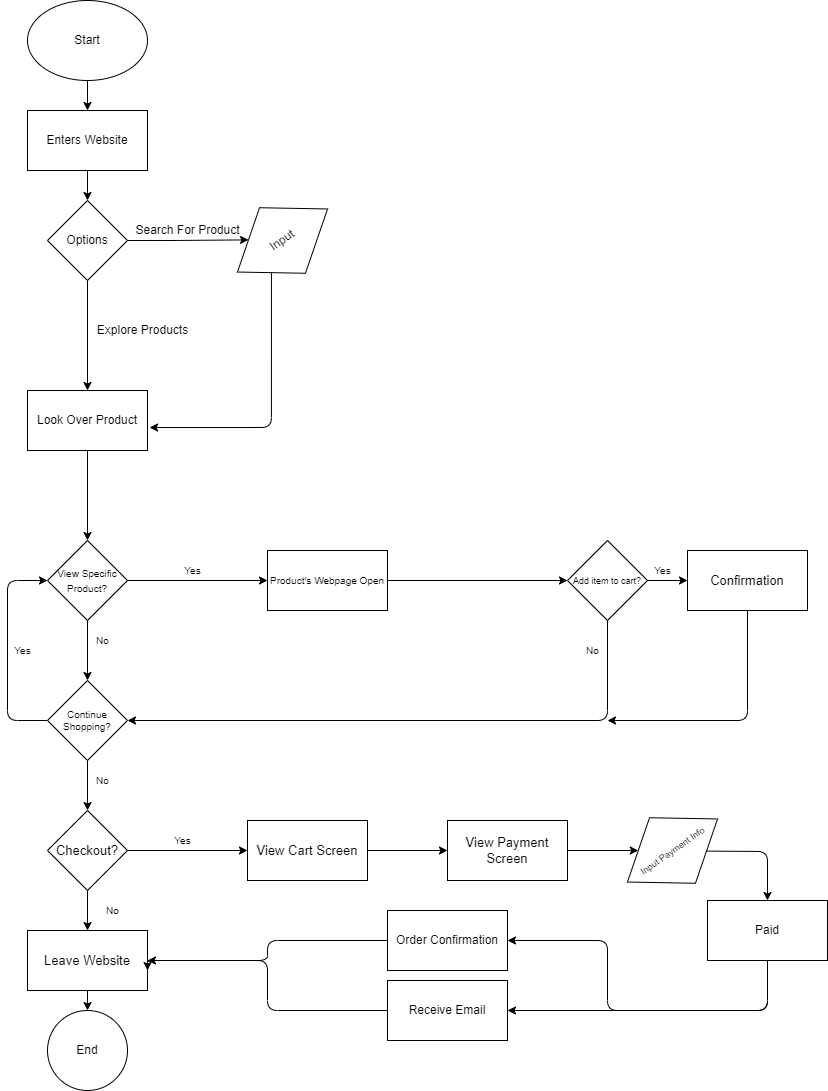

The diagram above was exported from draw.io. Its source (the exported page's mxGraphModel, read from the mxfile embedded in the PNG):
<mxGraphModel dx="1118" dy="521" grid="1" gridSize="10" guides="1" tooltips="1" connect="1" arrows="1" fold="1" page="1" pageScale="1" pageWidth="850" pageHeight="1100" math="0" shadow="0">
  <root>
    <mxCell id="0" />
    <mxCell id="1" parent="0" />
    <mxCell id="78" style="edgeStyle=orthogonalEdgeStyle;html=1;exitX=0.5;exitY=1;exitDx=0;exitDy=0;entryX=0.5;entryY=0;entryDx=0;entryDy=0;fontSize=12;" edge="1" parent="1" source="2" target="6">
      <mxGeometry relative="1" as="geometry" />
    </mxCell>
    <mxCell id="2" value="Start" style="ellipse;whiteSpace=wrap;html=1;" vertex="1" parent="1">
      <mxGeometry x="30" y="10" width="120" height="80" as="geometry" />
    </mxCell>
    <mxCell id="81" style="edgeStyle=orthogonalEdgeStyle;html=1;exitX=0.5;exitY=1;exitDx=0;exitDy=0;entryX=0.5;entryY=0;entryDx=0;entryDy=0;fontSize=12;" edge="1" parent="1" source="6" target="80">
      <mxGeometry relative="1" as="geometry" />
    </mxCell>
    <mxCell id="6" value="Enters Website" style="whiteSpace=wrap;html=1;" vertex="1" parent="1">
      <mxGeometry x="30" y="120" width="120" height="60" as="geometry" />
    </mxCell>
    <mxCell id="85" style="edgeStyle=orthogonalEdgeStyle;html=1;exitX=0;exitY=1;exitDx=0;exitDy=0;entryX=1.017;entryY=0.617;entryDx=0;entryDy=0;entryPerimeter=0;fontSize=12;" edge="1" parent="1" source="15" target="18">
      <mxGeometry relative="1" as="geometry">
        <Array as="points">
          <mxPoint x="274" y="437" />
        </Array>
      </mxGeometry>
    </mxCell>
    <mxCell id="15" value="Input" style="rhombus;whiteSpace=wrap;html=1;rotation=-35;" vertex="1" parent="1">
      <mxGeometry x="230" y="210" width="110" height="80" as="geometry" />
    </mxCell>
    <mxCell id="24" style="edgeStyle=none;html=1;exitX=0.5;exitY=1;exitDx=0;exitDy=0;fontSize=10;" edge="1" parent="1" source="18" target="22">
      <mxGeometry relative="1" as="geometry">
        <mxPoint x="88.94929724207555" y="499.01036380830317" as="targetPoint" />
      </mxGeometry>
    </mxCell>
    <mxCell id="18" value="Look Over Product" style="whiteSpace=wrap;html=1;" vertex="1" parent="1">
      <mxGeometry x="30" y="400" width="120" height="60" as="geometry" />
    </mxCell>
    <mxCell id="26" style="edgeStyle=none;html=1;exitX=1;exitY=0.5;exitDx=0;exitDy=0;entryX=0;entryY=0.5;entryDx=0;entryDy=0;fontSize=10;" edge="1" parent="1" source="22" target="25">
      <mxGeometry relative="1" as="geometry" />
    </mxCell>
    <mxCell id="29" style="edgeStyle=none;html=1;exitX=0.5;exitY=1;exitDx=0;exitDy=0;entryX=0.5;entryY=0;entryDx=0;entryDy=0;fontSize=10;" edge="1" parent="1" source="22" target="28">
      <mxGeometry relative="1" as="geometry" />
    </mxCell>
    <mxCell id="22" value="&lt;font style=&quot;font-size: 10px&quot;&gt;View Specific Product?&lt;/font&gt;" style="rhombus;whiteSpace=wrap;html=1;" vertex="1" parent="1">
      <mxGeometry x="50" y="550" width="80" height="80" as="geometry" />
    </mxCell>
    <mxCell id="33" style="edgeStyle=none;html=1;exitX=1;exitY=0.5;exitDx=0;exitDy=0;entryX=0;entryY=0.5;entryDx=0;entryDy=0;fontSize=9;" edge="1" parent="1" source="25" target="32">
      <mxGeometry relative="1" as="geometry">
        <mxPoint x="446.00179005503173" y="589.3903111138738" as="targetPoint" />
      </mxGeometry>
    </mxCell>
    <mxCell id="25" value="Product's Webpage Open" style="whiteSpace=wrap;html=1;fontSize=10;" vertex="1" parent="1">
      <mxGeometry x="270" y="560" width="120" height="60" as="geometry" />
    </mxCell>
    <mxCell id="48" style="edgeStyle=none;html=1;exitX=0;exitY=0.5;exitDx=0;exitDy=0;fontSize=13;entryX=0;entryY=0.5;entryDx=0;entryDy=0;" edge="1" parent="1" source="28" target="22">
      <mxGeometry relative="1" as="geometry">
        <mxPoint x="50" y="570" as="targetPoint" />
        <Array as="points">
          <mxPoint x="10" y="730" />
          <mxPoint x="10" y="590" />
        </Array>
      </mxGeometry>
    </mxCell>
    <mxCell id="53" style="edgeStyle=none;html=1;exitX=0.5;exitY=1;exitDx=0;exitDy=0;entryX=0.5;entryY=0;entryDx=0;entryDy=0;fontSize=13;" edge="1" parent="1" source="28" target="52">
      <mxGeometry relative="1" as="geometry" />
    </mxCell>
    <mxCell id="28" value="Continue Shopping?" style="rhombus;whiteSpace=wrap;html=1;fontSize=10;" vertex="1" parent="1">
      <mxGeometry x="50" y="690" width="80" height="80" as="geometry" />
    </mxCell>
    <mxCell id="30" value="Yes" style="text;html=1;resizable=0;autosize=1;align=center;verticalAlign=middle;points=[];fillColor=none;strokeColor=none;rounded=0;fontSize=10;" vertex="1" parent="1">
      <mxGeometry x="180" y="570" width="30" height="20" as="geometry" />
    </mxCell>
    <mxCell id="31" value="No" style="text;html=1;resizable=0;autosize=1;align=center;verticalAlign=middle;points=[];fillColor=none;strokeColor=none;rounded=0;fontSize=10;" vertex="1" parent="1">
      <mxGeometry x="90" y="640" width="30" height="20" as="geometry" />
    </mxCell>
    <mxCell id="34" style="edgeStyle=none;html=1;exitX=0.5;exitY=1;exitDx=0;exitDy=0;fontSize=9;entryX=1;entryY=0.5;entryDx=0;entryDy=0;" edge="1" parent="1" source="32" target="28">
      <mxGeometry relative="1" as="geometry">
        <mxPoint x="480" y="730" as="targetPoint" />
        <Array as="points">
          <mxPoint x="610" y="730" />
        </Array>
      </mxGeometry>
    </mxCell>
    <mxCell id="43" style="edgeStyle=none;html=1;exitX=1;exitY=0.5;exitDx=0;exitDy=0;entryX=0;entryY=0.5;entryDx=0;entryDy=0;fontSize=13;" edge="1" parent="1" source="32" target="42">
      <mxGeometry relative="1" as="geometry" />
    </mxCell>
    <mxCell id="32" value="&lt;font style=&quot;font-size: 9px&quot;&gt;Add item to cart?&lt;/font&gt;" style="rhombus;whiteSpace=wrap;html=1;fontSize=10;" vertex="1" parent="1">
      <mxGeometry x="570" y="550" width="80" height="80" as="geometry" />
    </mxCell>
    <mxCell id="49" style="edgeStyle=none;html=1;exitX=0.5;exitY=1;exitDx=0;exitDy=0;fontSize=13;" edge="1" parent="1" source="42">
      <mxGeometry relative="1" as="geometry">
        <mxPoint x="610" y="730" as="targetPoint" />
        <Array as="points">
          <mxPoint x="750" y="730" />
        </Array>
      </mxGeometry>
    </mxCell>
    <mxCell id="42" value="&lt;font style=&quot;font-size: 13px&quot;&gt;Confirmation&lt;/font&gt;" style="whiteSpace=wrap;html=1;fontSize=9;" vertex="1" parent="1">
      <mxGeometry x="690" y="560" width="120" height="60" as="geometry" />
    </mxCell>
    <mxCell id="45" value="Yes" style="text;html=1;resizable=0;autosize=1;align=center;verticalAlign=middle;points=[];fillColor=none;strokeColor=none;rounded=0;fontSize=10;" vertex="1" parent="1">
      <mxGeometry x="650" y="570" width="30" height="20" as="geometry" />
    </mxCell>
    <mxCell id="46" value="No" style="text;html=1;resizable=0;autosize=1;align=center;verticalAlign=middle;points=[];fillColor=none;strokeColor=none;rounded=0;fontSize=10;" vertex="1" parent="1">
      <mxGeometry x="580" y="650" width="30" height="20" as="geometry" />
    </mxCell>
    <mxCell id="50" value="No" style="text;html=1;resizable=0;autosize=1;align=center;verticalAlign=middle;points=[];fillColor=none;strokeColor=none;rounded=0;fontSize=10;" vertex="1" parent="1">
      <mxGeometry x="100" y="910" width="30" height="20" as="geometry" />
    </mxCell>
    <mxCell id="51" value="Yes" style="text;html=1;resizable=0;autosize=1;align=center;verticalAlign=middle;points=[];fillColor=none;strokeColor=none;rounded=0;fontSize=10;" vertex="1" parent="1">
      <mxGeometry x="10" y="650" width="30" height="20" as="geometry" />
    </mxCell>
    <mxCell id="55" style="edgeStyle=none;html=1;exitX=0.5;exitY=1;exitDx=0;exitDy=0;entryX=0.5;entryY=0;entryDx=0;entryDy=0;fontSize=13;" edge="1" parent="1" source="52" target="54">
      <mxGeometry relative="1" as="geometry" />
    </mxCell>
    <mxCell id="57" style="edgeStyle=none;html=1;exitX=1;exitY=0.5;exitDx=0;exitDy=0;entryX=0;entryY=0.5;entryDx=0;entryDy=0;entryPerimeter=0;fontSize=13;" edge="1" parent="1" source="52" target="56">
      <mxGeometry relative="1" as="geometry" />
    </mxCell>
    <mxCell id="52" value="Checkout?" style="rhombus;whiteSpace=wrap;html=1;fontSize=13;" vertex="1" parent="1">
      <mxGeometry x="50" y="820" width="80" height="80" as="geometry" />
    </mxCell>
    <mxCell id="77" style="edgeStyle=orthogonalEdgeStyle;html=1;exitX=0.5;exitY=1;exitDx=0;exitDy=0;entryX=0.5;entryY=0;entryDx=0;entryDy=0;fontSize=12;" edge="1" parent="1" source="54" target="76">
      <mxGeometry relative="1" as="geometry" />
    </mxCell>
    <mxCell id="54" value="Leave Website" style="whiteSpace=wrap;html=1;fontSize=13;" vertex="1" parent="1">
      <mxGeometry x="30" y="940" width="120" height="60" as="geometry" />
    </mxCell>
    <mxCell id="60" style="edgeStyle=none;html=1;exitX=1;exitY=0.5;exitDx=0;exitDy=0;entryX=0;entryY=0.5;entryDx=0;entryDy=0;fontSize=13;" edge="1" parent="1" source="56" target="59">
      <mxGeometry relative="1" as="geometry" />
    </mxCell>
    <mxCell id="56" value="View Cart Screen" style="whiteSpace=wrap;html=1;fontSize=13;" vertex="1" parent="1">
      <mxGeometry x="250" y="830" width="120" height="60" as="geometry" />
    </mxCell>
    <mxCell id="58" value="Yes" style="text;html=1;resizable=0;autosize=1;align=center;verticalAlign=middle;points=[];fillColor=none;strokeColor=none;rounded=0;fontSize=10;" vertex="1" parent="1">
      <mxGeometry x="170" y="840" width="30" height="20" as="geometry" />
    </mxCell>
    <mxCell id="62" style="edgeStyle=none;html=1;exitX=1;exitY=0.5;exitDx=0;exitDy=0;fontSize=9;" edge="1" parent="1" source="59" target="61">
      <mxGeometry relative="1" as="geometry" />
    </mxCell>
    <mxCell id="59" value="View Payment Screen" style="whiteSpace=wrap;html=1;fontSize=13;" vertex="1" parent="1">
      <mxGeometry x="450" y="830" width="120" height="60" as="geometry" />
    </mxCell>
    <mxCell id="64" style="edgeStyle=none;html=1;exitX=1;exitY=1;exitDx=0;exitDy=0;entryX=0.5;entryY=0;entryDx=0;entryDy=0;fontSize=12;" edge="1" parent="1" source="61" target="63">
      <mxGeometry relative="1" as="geometry">
        <Array as="points">
          <mxPoint x="770" y="861" />
        </Array>
      </mxGeometry>
    </mxCell>
    <mxCell id="61" value="&lt;font style=&quot;font-size: 9px&quot;&gt;Input Payment Info&lt;/font&gt;" style="rhombus;whiteSpace=wrap;html=1;rotation=-35;" vertex="1" parent="1">
      <mxGeometry x="620" y="820" width="110" height="80" as="geometry" />
    </mxCell>
    <mxCell id="70" style="edgeStyle=orthogonalEdgeStyle;html=1;exitX=0.5;exitY=1;exitDx=0;exitDy=0;entryX=1;entryY=0.5;entryDx=0;entryDy=0;fontSize=12;" edge="1" parent="1" source="63" target="65">
      <mxGeometry relative="1" as="geometry">
        <Array as="points">
          <mxPoint x="770" y="1020" />
          <mxPoint x="610" y="1020" />
          <mxPoint x="610" y="950" />
        </Array>
      </mxGeometry>
    </mxCell>
    <mxCell id="63" value="Paid" style="whiteSpace=wrap;html=1;fontSize=12;" vertex="1" parent="1">
      <mxGeometry x="710" y="910" width="120" height="60" as="geometry" />
    </mxCell>
    <mxCell id="74" style="edgeStyle=orthogonalEdgeStyle;html=1;exitX=0;exitY=0.5;exitDx=0;exitDy=0;entryX=1;entryY=0.5;entryDx=0;entryDy=0;fontSize=12;" edge="1" parent="1" source="65" target="54">
      <mxGeometry relative="1" as="geometry" />
    </mxCell>
    <mxCell id="65" value="Order Confirmation" style="whiteSpace=wrap;html=1;fontSize=12;" vertex="1" parent="1">
      <mxGeometry x="390" y="920" width="120" height="60" as="geometry" />
    </mxCell>
    <mxCell id="75" style="edgeStyle=orthogonalEdgeStyle;html=1;exitX=0;exitY=0.5;exitDx=0;exitDy=0;fontSize=12;" edge="1" parent="1" source="66">
      <mxGeometry relative="1" as="geometry">
        <mxPoint x="150" y="980" as="targetPoint" />
        <Array as="points">
          <mxPoint x="270" y="1020" />
          <mxPoint x="270" y="970" />
          <mxPoint x="150" y="970" />
        </Array>
      </mxGeometry>
    </mxCell>
    <mxCell id="66" value="Receive Email" style="whiteSpace=wrap;html=1;fontSize=12;" vertex="1" parent="1">
      <mxGeometry x="390" y="990" width="120" height="60" as="geometry" />
    </mxCell>
    <mxCell id="73" style="edgeStyle=orthogonalEdgeStyle;html=1;exitX=0.5;exitY=1;exitDx=0;exitDy=0;entryX=1;entryY=0.5;entryDx=0;entryDy=0;fontSize=12;" edge="1" parent="1" source="63" target="66">
      <mxGeometry relative="1" as="geometry">
        <mxPoint x="780" y="980" as="sourcePoint" />
        <mxPoint x="520" y="960" as="targetPoint" />
        <Array as="points">
          <mxPoint x="770" y="1020" />
        </Array>
      </mxGeometry>
    </mxCell>
    <mxCell id="76" value="End" style="ellipse;whiteSpace=wrap;html=1;fontSize=12;" vertex="1" parent="1">
      <mxGeometry x="50" y="1020" width="80" height="80" as="geometry" />
    </mxCell>
    <mxCell id="84" style="edgeStyle=orthogonalEdgeStyle;html=1;exitX=1;exitY=0.5;exitDx=0;exitDy=0;entryX=0;entryY=0;entryDx=0;entryDy=0;fontSize=12;" edge="1" parent="1" source="80" target="15">
      <mxGeometry relative="1" as="geometry" />
    </mxCell>
    <mxCell id="86" style="edgeStyle=orthogonalEdgeStyle;html=1;exitX=0.5;exitY=1;exitDx=0;exitDy=0;fontSize=12;" edge="1" parent="1" source="80" target="18">
      <mxGeometry relative="1" as="geometry" />
    </mxCell>
    <mxCell id="80" value="Options" style="rhombus;whiteSpace=wrap;html=1;fontSize=12;" vertex="1" parent="1">
      <mxGeometry x="50" y="210" width="80" height="80" as="geometry" />
    </mxCell>
    <mxCell id="87" value="Search For Product" style="text;html=1;resizable=0;autosize=1;align=center;verticalAlign=middle;points=[];fillColor=none;strokeColor=none;rounded=0;fontSize=12;" vertex="1" parent="1">
      <mxGeometry x="130" y="230" width="120" height="20" as="geometry" />
    </mxCell>
    <mxCell id="88" value="Explore Products" style="text;html=1;resizable=0;autosize=1;align=center;verticalAlign=middle;points=[];fillColor=none;strokeColor=none;rounded=0;fontSize=12;" vertex="1" parent="1">
      <mxGeometry x="90" y="330" width="110" height="20" as="geometry" />
    </mxCell>
    <mxCell id="89" value="No" style="text;html=1;resizable=0;autosize=1;align=center;verticalAlign=middle;points=[];fillColor=none;strokeColor=none;rounded=0;fontSize=10;" vertex="1" parent="1">
      <mxGeometry x="90" y="780" width="30" height="20" as="geometry" />
    </mxCell>
  </root>
</mxGraphModel>